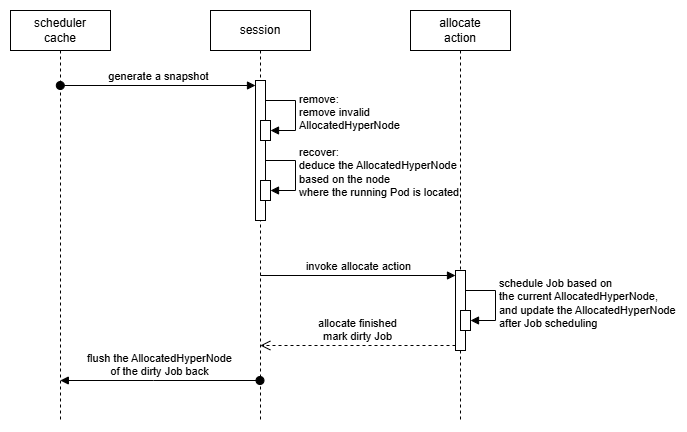

The diagram above was exported from draw.io. Its source (the exported page's mxGraphModel, read from the mxfile embedded in the PNG):
<mxGraphModel dx="1050" dy="1932" grid="1" gridSize="10" guides="1" tooltips="1" connect="1" arrows="1" fold="1" page="1" pageScale="1" pageWidth="827" pageHeight="1169" math="0" shadow="0">
  <root>
    <mxCell id="0" />
    <mxCell id="1" parent="0" />
    <mxCell id="en6M5Vs_NKwy5KQwdMDC-16" value="scheduler&lt;div&gt;cache&lt;/div&gt;" style="shape=umlLifeline;perimeter=lifelinePerimeter;whiteSpace=wrap;html=1;container=1;dropTarget=0;collapsible=0;recursiveResize=0;outlineConnect=0;portConstraint=eastwest;newEdgeStyle={&quot;curved&quot;:0,&quot;rounded&quot;:0};" parent="1" vertex="1">
      <mxGeometry x="117" y="-1040" width="100" height="410" as="geometry" />
    </mxCell>
    <mxCell id="en6M5Vs_NKwy5KQwdMDC-17" value="session" style="shape=umlLifeline;perimeter=lifelinePerimeter;whiteSpace=wrap;html=1;container=1;dropTarget=0;collapsible=0;recursiveResize=0;outlineConnect=0;portConstraint=eastwest;newEdgeStyle={&quot;curved&quot;:0,&quot;rounded&quot;:0};" parent="1" vertex="1">
      <mxGeometry x="317" y="-1040" width="100" height="410" as="geometry" />
    </mxCell>
    <mxCell id="en6M5Vs_NKwy5KQwdMDC-33" value="" style="html=1;points=[[0,0,0,0,5],[0,1,0,0,-5],[1,0,0,0,5],[1,1,0,0,-5]];perimeter=orthogonalPerimeter;outlineConnect=0;targetShapes=umlLifeline;portConstraint=eastwest;newEdgeStyle={&quot;curved&quot;:0,&quot;rounded&quot;:0};" parent="en6M5Vs_NKwy5KQwdMDC-17" vertex="1">
      <mxGeometry x="45" y="70" width="10" height="140" as="geometry" />
    </mxCell>
    <mxCell id="GWTIlHjubFelqwWHw7MZ-5" value="" style="html=1;points=[[0,0,0,0,5],[0,1,0,0,-5],[1,0,0,0,5],[1,1,0,0,-5]];perimeter=orthogonalPerimeter;outlineConnect=0;targetShapes=umlLifeline;portConstraint=eastwest;newEdgeStyle={&quot;curved&quot;:0,&quot;rounded&quot;:0};" vertex="1" parent="en6M5Vs_NKwy5KQwdMDC-17">
      <mxGeometry x="50" y="110" width="10" height="20" as="geometry" />
    </mxCell>
    <mxCell id="GWTIlHjubFelqwWHw7MZ-6" value="&lt;div&gt;remove:&lt;/div&gt;&lt;div&gt;remove invalid&lt;/div&gt;&lt;div&gt;AllocatedHyperNode&lt;/div&gt;" style="html=1;align=left;spacingLeft=2;endArrow=block;rounded=0;edgeStyle=orthogonalEdgeStyle;curved=0;rounded=0;" edge="1" target="GWTIlHjubFelqwWHw7MZ-5" parent="en6M5Vs_NKwy5KQwdMDC-17">
      <mxGeometry x="-0.0024" relative="1" as="geometry">
        <mxPoint x="55" y="90" as="sourcePoint" />
        <Array as="points">
          <mxPoint x="85" y="120" />
        </Array>
        <mxPoint as="offset" />
      </mxGeometry>
    </mxCell>
    <mxCell id="GWTIlHjubFelqwWHw7MZ-7" value="" style="html=1;points=[[0,0,0,0,5],[0,1,0,0,-5],[1,0,0,0,5],[1,1,0,0,-5]];perimeter=orthogonalPerimeter;outlineConnect=0;targetShapes=umlLifeline;portConstraint=eastwest;newEdgeStyle={&quot;curved&quot;:0,&quot;rounded&quot;:0};" vertex="1" parent="en6M5Vs_NKwy5KQwdMDC-17">
      <mxGeometry x="50" y="170" width="10" height="20" as="geometry" />
    </mxCell>
    <mxCell id="GWTIlHjubFelqwWHw7MZ-8" value="&lt;div&gt;recover:&lt;/div&gt;&lt;div&gt;deduce the AllocatedHyperNode&lt;/div&gt;&lt;div&gt;based on the node&lt;/div&gt;&lt;div&gt;where the running Pod is located&lt;/div&gt;" style="html=1;align=left;spacingLeft=2;endArrow=block;rounded=0;edgeStyle=orthogonalEdgeStyle;curved=0;rounded=0;" edge="1" target="GWTIlHjubFelqwWHw7MZ-7" parent="en6M5Vs_NKwy5KQwdMDC-17">
      <mxGeometry x="-0.0024" relative="1" as="geometry">
        <mxPoint x="55" y="150" as="sourcePoint" />
        <Array as="points">
          <mxPoint x="85" y="180" />
        </Array>
        <mxPoint as="offset" />
      </mxGeometry>
    </mxCell>
    <mxCell id="en6M5Vs_NKwy5KQwdMDC-20" value="&lt;div&gt;allocate&lt;/div&gt;action" style="shape=umlLifeline;perimeter=lifelinePerimeter;whiteSpace=wrap;html=1;container=1;dropTarget=0;collapsible=0;recursiveResize=0;outlineConnect=0;portConstraint=eastwest;newEdgeStyle={&quot;curved&quot;:0,&quot;rounded&quot;:0};" parent="1" vertex="1">
      <mxGeometry x="517" y="-1040" width="100" height="410" as="geometry" />
    </mxCell>
    <mxCell id="en6M5Vs_NKwy5KQwdMDC-54" value="" style="html=1;points=[[0,0,0,0,5],[0,1,0,0,-5],[1,0,0,0,5],[1,1,0,0,-5]];perimeter=orthogonalPerimeter;outlineConnect=0;targetShapes=umlLifeline;portConstraint=eastwest;newEdgeStyle={&quot;curved&quot;:0,&quot;rounded&quot;:0};" parent="en6M5Vs_NKwy5KQwdMDC-20" vertex="1">
      <mxGeometry x="45" y="260" width="10" height="80" as="geometry" />
    </mxCell>
    <mxCell id="GWTIlHjubFelqwWHw7MZ-9" value="" style="html=1;points=[[0,0,0,0,5],[0,1,0,0,-5],[1,0,0,0,5],[1,1,0,0,-5]];perimeter=orthogonalPerimeter;outlineConnect=0;targetShapes=umlLifeline;portConstraint=eastwest;newEdgeStyle={&quot;curved&quot;:0,&quot;rounded&quot;:0};" vertex="1" parent="en6M5Vs_NKwy5KQwdMDC-20">
      <mxGeometry x="50" y="300" width="10" height="20" as="geometry" />
    </mxCell>
    <mxCell id="GWTIlHjubFelqwWHw7MZ-10" value="&lt;div&gt;schedule Job based on&lt;/div&gt;&lt;div&gt;the current AllocatedHyperNode,&lt;/div&gt;&lt;div&gt;and update the AllocatedHyperNode&lt;/div&gt;&lt;div&gt;after Job scheduling&lt;/div&gt;" style="html=1;align=left;spacingLeft=2;endArrow=block;rounded=0;edgeStyle=orthogonalEdgeStyle;curved=0;rounded=0;" edge="1" target="GWTIlHjubFelqwWHw7MZ-9" parent="en6M5Vs_NKwy5KQwdMDC-20">
      <mxGeometry x="0.0039" relative="1" as="geometry">
        <mxPoint x="55" y="280" as="sourcePoint" />
        <Array as="points">
          <mxPoint x="85" y="310" />
        </Array>
        <mxPoint as="offset" />
      </mxGeometry>
    </mxCell>
    <mxCell id="en6M5Vs_NKwy5KQwdMDC-34" value="generate a snapshot" style="html=1;verticalAlign=bottom;startArrow=oval;endArrow=block;startSize=8;curved=0;rounded=0;entryX=0;entryY=0;entryDx=0;entryDy=5;" parent="1" source="en6M5Vs_NKwy5KQwdMDC-16" target="en6M5Vs_NKwy5KQwdMDC-33" edge="1">
      <mxGeometry relative="1" as="geometry">
        <mxPoint x="292" y="-945" as="sourcePoint" />
      </mxGeometry>
    </mxCell>
    <mxCell id="en6M5Vs_NKwy5KQwdMDC-55" value="invoke allocate action" style="html=1;verticalAlign=bottom;endArrow=block;curved=0;rounded=0;entryX=0;entryY=0;entryDx=0;entryDy=5;" parent="1" source="en6M5Vs_NKwy5KQwdMDC-17" target="en6M5Vs_NKwy5KQwdMDC-54" edge="1">
      <mxGeometry relative="1" as="geometry">
        <mxPoint x="492" y="-755" as="sourcePoint" />
      </mxGeometry>
    </mxCell>
    <mxCell id="en6M5Vs_NKwy5KQwdMDC-56" value="allocate finished&lt;div&gt;mark dirty Job&lt;/div&gt;" style="html=1;verticalAlign=bottom;endArrow=open;dashed=1;endSize=8;curved=0;rounded=0;exitX=0;exitY=1;exitDx=0;exitDy=-5;" parent="1" source="en6M5Vs_NKwy5KQwdMDC-54" target="en6M5Vs_NKwy5KQwdMDC-17" edge="1">
      <mxGeometry relative="1" as="geometry">
        <mxPoint x="492" y="-685" as="targetPoint" />
      </mxGeometry>
    </mxCell>
    <mxCell id="en6M5Vs_NKwy5KQwdMDC-62" value="flush the AllocatedHyperNode&lt;div&gt;of the dirty Job back&lt;/div&gt;" style="html=1;verticalAlign=bottom;startArrow=oval;startFill=1;endArrow=block;startSize=8;curved=0;rounded=0;" parent="1" source="en6M5Vs_NKwy5KQwdMDC-17" target="en6M5Vs_NKwy5KQwdMDC-16" edge="1">
      <mxGeometry x="0.0021" width="60" relative="1" as="geometry">
        <mxPoint x="250" y="-650" as="sourcePoint" />
        <mxPoint x="310" y="-650" as="targetPoint" />
        <Array as="points">
          <mxPoint x="260" y="-670" />
        </Array>
        <mxPoint as="offset" />
      </mxGeometry>
    </mxCell>
  </root>
</mxGraphModel>